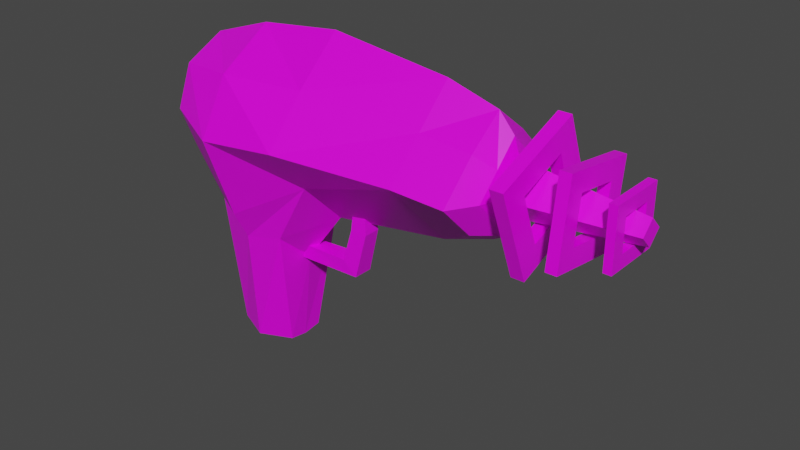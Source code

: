 # Source: RayGun.blend  (saved by Blender 2.82.7; exported with 4.5.12 LTS)
import bpy
from mathutils import Matrix  # noqa: F401  (used for matrix-valued properties, if any)

bpy.ops.wm.read_factory_settings(use_empty=True)
scene = bpy.context.scene
scene.name = 'Scene'

# ---- collections
col_collection = bpy.data.collections.new('Collection'); scene.collection.children.link(col_collection)

# ---- images (referenced by path relative to the original .blend; pixels are not part of the script)
import os
ASSET_DIR = os.environ.get("B2B_ASSET_DIR", "")  # directory of the original .blend (textures are referenced by path, not embedded)
HERE = os.path.dirname(os.path.abspath(__file__))  # packed textures are extracted next to this script under _unpacked/

def load_image(name, relpath, width, height, colorspace="sRGB"):
    """Load a texture the original file referenced (path relative to the .blend, or extracted next to this script)."""
    p = next((c for c in (os.path.join(HERE, relpath), os.path.join(ASSET_DIR, relpath)) if relpath and os.path.exists(c)), "")
    if p:
        img = bpy.data.images.load(p, check_existing=True)
        img.name = name
    else:  # same state as the original file: an image datablock whose file is absent (Cycles renders it pink)
        img = bpy.data.images.new(name, width, height)
        img.source = "FILE"
        img.filepath = "//" + (relpath or name)
    img.colorspace_settings.name = colorspace
    return img
img_pal_master_gradient_png = load_image('PAL_MASTER_Gradient.png', 'PAL_MASTER_Gradient.png', 1024, 1024, 'sRGB')

# ---- materials (node trees are filled in below, after node groups)
mat_material = bpy.data.materials.new('Material')
mat_material.alpha_threshold = 0.0
mat_material.use_transparent_shadow = False
mat_material.line_color = (0.0, 0.0, 0.0, 1.0)

# ---- material node trees
mat_material.use_nodes = True; mat_material.node_tree.nodes.clear()
_N = mat_material.node_tree.nodes; _L = mat_material.node_tree.links
n0 = _N.new('ShaderNodeOutputMaterial'); n0.name = 'Material Output'; n0.location = (300, 300)
n1 = _N.new('ShaderNodeBsdfPrincipled'); n1.name = 'Principled BSDF'; n1.location = (10, 300)
n1.distribution = 'GGX'
n1.subsurface_method = 'BURLEY'
n1.inputs[2].default_value = 0.4
n1.inputs[3].default_value = 1.45
n1.inputs[27].default_value = (0.0, 0.0, 0.0, 1.0)
n1.inputs[28].default_value = 1.0
n2 = _N.new('ShaderNodeTexImage'); n2.name = 'Image Texture'; n2.location = (-180, 280)
n2.image = img_pal_master_gradient_png
_L.new(n1.outputs[0], n0.inputs[0])
_L.new(n2.outputs[0], n1.inputs[0])
n0.is_active_output = True

# ---- world
world_world = bpy.data.worlds.new('World'); scene.world = world_world
world_world.use_nodes = True; world_world.node_tree.nodes.clear()
_N = world_world.node_tree.nodes; _L = world_world.node_tree.links
n0 = _N.new('ShaderNodeOutputWorld'); n0.name = 'World Output'; n0.location = (300, 300)
n1 = _N.new('ShaderNodeBackground'); n1.name = 'Background'; n1.location = (10, 300)
n1.inputs[0].default_value = (0.05088, 0.05088, 0.05088, 1.0)
_L.new(n1.outputs[0], n0.inputs[0])
n0.is_active_output = True
world_world.color = (0.05088, 0.05088, 0.05088)
world_world.use_sun_shadow = False
world_world.sun_shadow_jitter_overblur = 0.0

# ---- meshes
me_cylinder = bpy.data.meshes.new('Cylinder')
me_cylinder.from_pydata([(-1.024, 0.5309, 0.5858), (-0.4544, -2.611e-08, 0.5858), (-1.024, -0.5309, 0.5858), (-1.571, 5.57e-09, 0.5858), (-1.024, 0.4533, 1.341), (-0.5704, -2.062e-08, 1.341), (-1.024, -0.4533, 1.341), (-1.477, 4.605e-09, 1.341), (-1.001, 0.3492, -0.3389), (-0.496, -2.702e-08, -0.3389), (-1.001, -0.3492, -0.3389), (-1.382, 1.087e-09, -0.3389), (-0.9568, 0.5249, 0.05306), (-1.511, 5.673e-09, 0.05306), (-0.9568, -0.5249, 0.05306), (-0.739, 0.2847, 0.5858), (-1.308, -0.2847, 0.5858), (-1.25, -0.2267, 1.341), (-0.797, 0.2267, 1.341), (-0.7485, 0.2526, -0.3389), (-1.254, -0.2526, -0.3389), (-1.296, -0.3391, 0.05306), (-0.4381, 0.3391, 0.05306), (-0.739, -0.2847, 0.5858), (-1.308, 0.2847, 0.5858), (-1.25, 0.2267, 1.341), (-0.797, -0.2267, 1.341), (-0.7485, -0.2526, -0.3389), (-1.254, 0.2526, -0.3389), (-0.4381, -0.3391, 0.05306), (-1.296, 0.3391, 0.05306), (-0.9628, 0.03831, 2.519), (0.4469, 0.117, 0.2567), (0.4637, -3.008e-08, 0.2567), (0.4411, 0.1163, -0.1506), (0.4521, -2.506e-08, -0.1506), (0.4663, -2.756e-08, 0.05306), (0.4516, -0.2008, 0.05306), (0.4516, 0.2008, 0.05306), (0.4469, -0.117, 0.2567), (0.4411, -0.1163, -0.1506), (-0.3978, 0.171, -0.2196), (-0.1141, -2.842e-08, 0.3257), (-0.2551, 0.2436, 0.05306), (-0.325, 0.2423, 0.3257), (-0.2598, -2.233e-08, -0.2196), (-0.3978, -0.171, -0.2196), (-0.2551, -0.2436, 0.05306), (-0.325, -0.2423, 0.3257), (-0.92, 0.08115, 1.787), (-1.001, 0.1623, 1.787), (-0.92, -0.08115, 1.787), (-0.8388, -1.607e-08, 1.787), (-1.082, -0.08115, 1.787), (-1.001, -0.1623, 1.787), (-1.082, 0.08115, 1.787), (-1.163, -7.04e-09, 1.787), (-1.001, 0.07663, 2.519), (-0.9628, -0.03831, 2.519), (-0.9245, -1.029e-08, 2.519), (-1.039, -0.03831, 2.519), (-1.001, -0.07663, 2.519), (-1.039, 0.03831, 2.519), (-1.078, -6.028e-09, 2.519), (-1.001, -1.02e-08, 2.519), (-1.001, 0.4341, 1.657), (-1.001, 0.2734, 1.753), (-0.6771, -2.074e-08, 1.657), (-0.7277, -1.601e-08, 1.753), (-1.001, -0.4341, 1.657), (-1.001, -0.2734, 1.753), (-1.386, 3.414e-09, 1.657), (-1.275, -7.96e-10, 1.753), (-0.8644, 0.1367, 1.753), (-0.7841, 0.217, 1.657), (-1.138, -0.1367, 1.753), (-1.218, -0.217, 1.657), (-0.8644, -0.1367, 1.753), (-0.7841, -0.217, 1.657), (-1.138, 0.1367, 1.753), (-1.218, 0.217, 1.657), (-0.8257, 0.171, -0.4574), (-0.6547, -2.025e-08, -0.4574), (-0.8257, -0.171, -0.4574), (-0.9967, -0.2363, -0.4574), (-1.168, -0.171, -0.4574), (-1.254, -1.224e-09, -0.4574), (-1.168, 0.171, -0.4574), (-0.9967, 0.2363, -0.4574), (-0.9967, -1.872e-08, -0.4574), (-0.4356, -0.05386, 0.7159), (-0.5301, -0.04706, 0.7227), (-0.4356, 0.0543, 0.7159), (-0.5301, 0.04751, 0.7227), (-0.4356, -0.05386, 0.8241), (-0.5301, -0.04706, 0.8173), (-0.4356, 0.0543, 0.8241), (-0.5301, 0.04751, 0.8173), (-0.2288, 0.0623, 0.6583), (-0.2288, -0.06185, 0.6583), (-0.1466, 0.0623, 0.7514), (-0.1466, -0.06185, 0.7514), (-0.2152, 0.04751, 0.3128), (-0.2152, -0.04706, 0.3128), (-0.1223, 0.04751, 0.2953), (-0.1223, -0.04706, 0.2953), (-0.6092, -0.1694, 1.881), (-1.168, -0.3882, 1.881), (-0.828, 0.3897, 1.881), (-1.387, 0.1709, 1.881), (-0.6092, -0.1694, 1.962), (-1.168, -0.3882, 1.962), (-0.828, 0.3897, 1.962), (-1.387, 0.1709, 1.962), (-0.9061, 0.2113, 1.881), (-0.7877, -0.09129, 1.881), (-1.09, -0.2097, 1.881), (-1.209, 0.09285, 1.881), (-1.209, 0.09285, 1.962), (-0.9061, 0.2113, 1.962), (-0.7877, -0.09129, 1.962), (-1.09, -0.2097, 1.962), (-0.7141, 0.2142, 2.144), (-0.7827, -0.2851, 2.144), (-1.213, 0.2828, 2.144), (-1.282, -0.2165, 2.144), (-0.7141, 0.2142, 2.212), (-0.7827, -0.2851, 2.212), (-1.213, 0.2828, 2.212), (-1.282, -0.2165, 2.212), (-1.115, 0.1525, 2.144), (-0.8444, 0.1154, 2.144), (-0.8815, -0.1548, 2.144), (-1.152, -0.1177, 2.144), (-1.152, -0.1177, 2.212), (-1.115, 0.1525, 2.212), (-0.8444, 0.1154, 2.212), (-0.8815, -0.1548, 2.212), (-0.8194, 0.1793, 2.386), (-0.8194, -0.178, 2.386), (-1.177, 0.1793, 2.386), (-1.177, -0.178, 2.386), (-0.8194, 0.1793, 2.434), (-0.8194, -0.178, 2.434), (-1.177, 0.1793, 2.434), (-1.177, -0.178, 2.434), (-1.095, 0.09729, 2.386), (-0.9014, 0.09729, 2.386), (-0.9014, -0.09602, 2.386), (-1.095, -0.09602, 2.386), (-1.095, -0.09602, 2.434), (-1.095, 0.09729, 2.434), (-0.9014, 0.09729, 2.434), (-0.9014, -0.09602, 2.434)], [], [(68, 73, 49, 52), (70, 77, 51, 54), (77, 68, 52, 51), (72, 75, 53, 56), (66, 79, 55, 50), (46, 45, 35, 40), (24, 25, 4, 0), (16, 17, 7, 3), (23, 26, 6, 2), (15, 18, 5, 1), (28, 8, 88, 87), (21, 13, 11, 20), (30, 12, 8, 28), (29, 14, 10, 27), (23, 2, 14, 29), (24, 0, 12, 30), (16, 3, 13, 21), (45, 41, 34, 35), (0, 15, 22, 12), (2, 16, 21, 14), (14, 21, 20, 10), (11, 28, 87, 86), (0, 4, 18, 15), (2, 6, 17, 16), (12, 22, 19, 8), (26, 78, 69, 6), (25, 80, 65, 4), (6, 69, 76, 17), (8, 19, 81, 88), (3, 24, 30, 13), (44, 42, 33, 32), (43, 44, 32, 38), (13, 30, 28, 11), (19, 9, 82, 81), (1, 5, 26, 23), (3, 7, 25, 24), (17, 76, 71, 7), (4, 65, 74, 18), (18, 74, 67, 5), (38, 36, 35, 34), (32, 33, 36, 38), (33, 39, 37, 36), (36, 37, 40, 35), (48, 47, 37, 39), (42, 48, 39, 33), (41, 43, 38, 34), (47, 46, 40, 37), (29, 27, 46, 47), (19, 22, 43, 41), (1, 23, 48, 42), (23, 29, 47, 48), (22, 15, 44, 43), (15, 1, 42, 44), (9, 19, 41, 45), (27, 9, 45, 46), (49, 50, 57, 31), (53, 54, 61, 60), (52, 49, 31, 59), (50, 55, 62, 57), (75, 70, 54, 53), (79, 72, 56, 55), (7, 71, 80, 25), (5, 67, 78, 26), (64, 62, 63, 60), (58, 64, 60, 61), (59, 31, 64, 58), (31, 57, 62, 64), (54, 51, 58, 61), (56, 53, 60, 63), (55, 56, 63, 62), (51, 52, 59, 58), (74, 65, 66, 73), (78, 67, 68, 77), (76, 69, 70, 75), (80, 71, 72, 79), (67, 74, 73, 68), (71, 76, 75, 72), (69, 78, 77, 70), (65, 80, 79, 66), (73, 66, 50, 49), (89, 83, 84, 85), (87, 89, 85, 86), (88, 81, 89, 87), (81, 82, 83, 89), (27, 10, 84, 83), (10, 20, 85, 84), (9, 27, 83, 82), (20, 11, 86, 85), (90, 91, 93, 92), (92, 93, 97, 96), (96, 97, 95, 94), (94, 95, 91, 90), (94, 90, 99, 101), (97, 93, 91, 95), (99, 98, 102, 103), (92, 96, 100, 98), (90, 92, 98, 99), (96, 94, 101, 100), (102, 104, 105, 103), (101, 99, 103, 105), (98, 100, 104, 102), (100, 101, 105, 104), (111, 110, 120, 121), (108, 109, 113, 112), (108, 106, 115, 114), (110, 111, 107, 106), (108, 112, 110, 106), (113, 109, 107, 111), (116, 117, 118, 121), (114, 119, 118, 117), (110, 112, 119, 120), (109, 108, 114, 117), (106, 107, 116, 115), (113, 111, 121, 118), (112, 113, 118, 119), (107, 109, 117, 116), (115, 116, 121, 120), (114, 115, 120, 119), (127, 126, 136, 137), (124, 125, 129, 128), (124, 122, 131, 130), (126, 127, 123, 122), (124, 128, 126, 122), (129, 125, 123, 127), (132, 133, 134, 137), (130, 135, 134, 133), (126, 128, 135, 136), (125, 124, 130, 133), (122, 123, 132, 131), (129, 127, 137, 134), (128, 129, 134, 135), (123, 125, 133, 132), (131, 132, 137, 136), (130, 131, 136, 135), (143, 142, 152, 153), (140, 141, 145, 144), (140, 138, 147, 146), (142, 143, 139, 138), (140, 144, 142, 138), (145, 141, 139, 143), (148, 149, 150, 153), (146, 151, 150, 149), (142, 144, 151, 152), (141, 140, 146, 149), (138, 139, 148, 147), (145, 143, 153, 150), (144, 145, 150, 151), (139, 141, 149, 148), (147, 148, 153, 152), (146, 147, 152, 151)])
_uv = me_cylinder.uv_layers.new(name='UVMap')
_uv.uv.foreach_set('vector', [0.2546, 0.7838, 0.2546, 0.7995, 0.2548, 0.806, 0.2548, 0.7966, 0.2546, 0.8153, 0.2546, 0.7995, 0.2548, 0.806, 0.2548, 0.8153, 0.2546, 0.7995, 0.2546, 0.7838, 0.2548, 0.7966, 0.2548, 0.806, 0.2546, 0.8469, 0.2546, 0.8311, 0.2548, 0.8247, 0.2548, 0.8341, 0.2546, 0.8153, 0.2546, 0.8311, 0.2548, 0.8247, 0.2548, 0.8153, 0.2431, 0.7457, 0.2431, 0.7297, 0.2435, 0.6475, 0.2435, 0.6488, 0.2478, 0.8508, 0.2522, 0.8441, 0.2522, 0.8179, 0.2478, 0.8179, 0.2478, 0.8508, 0.2522, 0.8441, 0.2522, 0.8703, 0.2478, 0.8812, 0.2478, 0.7851, 0.2522, 0.7918, 0.2522, 0.8179, 0.2478, 0.8179, 0.2478, 0.7851, 0.2522, 0.7918, 0.2522, 0.7656, 0.2478, 0.7522, 0.2424, 0.8445, 0.2424, 0.8153, 0.2417, 0.8148, 0.2417, 0.8345, 0.2447, 0.8494, 0.2447, 0.8742, 0.2424, 0.8593, 0.2424, 0.8445, 0.2447, 0.8494, 0.2447, 0.8102, 0.2424, 0.8153, 0.2424, 0.8445, 0.2447, 0.7503, 0.2447, 0.8102, 0.2424, 0.8153, 0.2424, 0.7862, 0.2478, 0.7851, 0.2478, 0.8179, 0.2447, 0.8102, 0.2447, 0.7503, 0.2478, 0.8508, 0.2478, 0.8179, 0.2447, 0.8102, 0.2447, 0.8494, 0.2478, 0.8508, 0.2478, 0.8812, 0.2447, 0.8742, 0.2447, 0.8494, 0.2431, 0.7297, 0.2431, 0.7457, 0.2435, 0.6488, 0.2435, 0.6475, 0.2478, 0.8179, 0.2478, 0.7851, 0.2447, 0.7503, 0.2447, 0.8102, 0.2478, 0.8179, 0.2478, 0.8508, 0.2447, 0.8494, 0.2447, 0.8102, 0.2447, 0.8102, 0.2447, 0.8494, 0.2424, 0.8445, 0.2424, 0.8153, 0.2424, 0.8593, 0.2424, 0.8445, 0.2417, 0.8345, 0.2417, 0.8446, 0.2478, 0.8179, 0.2522, 0.8179, 0.2522, 0.7918, 0.2478, 0.7851, 0.2478, 0.8179, 0.2522, 0.8179, 0.2522, 0.8441, 0.2478, 0.8508, 0.2447, 0.8102, 0.2447, 0.7503, 0.2424, 0.7862, 0.2424, 0.8153, 0.2522, 0.7918, 0.2541, 0.7903, 0.2541, 0.8153, 0.2522, 0.8179, 0.2522, 0.8441, 0.2541, 0.8404, 0.2541, 0.8153, 0.2522, 0.8179, 0.2522, 0.8179, 0.2541, 0.8153, 0.2541, 0.8404, 0.2522, 0.8441, 0.2424, 0.8153, 0.2424, 0.7862, 0.2417, 0.7951, 0.2417, 0.8148, 0.2478, 0.8812, 0.2478, 0.8508, 0.2447, 0.8494, 0.2447, 0.8742, 0.2463, 0.7373, 0.2463, 0.7129, 0.2459, 0.6462, 0.2459, 0.6481, 0.2447, 0.7292, 0.2463, 0.7373, 0.2459, 0.6481, 0.2447, 0.6476, 0.2447, 0.8742, 0.2447, 0.8494, 0.2424, 0.8445, 0.2424, 0.8593, 0.2424, 0.7862, 0.2424, 0.757, 0.2417, 0.7753, 0.2417, 0.7951, 0.2478, 0.7522, 0.2522, 0.7656, 0.2522, 0.7918, 0.2478, 0.7851, 0.2478, 0.8812, 0.2522, 0.8703, 0.2522, 0.8441, 0.2478, 0.8508, 0.2522, 0.8441, 0.2541, 0.8404, 0.2541, 0.8598, 0.2522, 0.8703, 0.2522, 0.8179, 0.2541, 0.8153, 0.2541, 0.7903, 0.2522, 0.7918, 0.2522, 0.7918, 0.2541, 0.7903, 0.2541, 0.7779, 0.2522, 0.7656, 0.2447, 0.6476, 0.2447, 0.6459, 0.2435, 0.6475, 0.2435, 0.6488, 0.2459, 0.6481, 0.2459, 0.6462, 0.2447, 0.6459, 0.2447, 0.6476, 0.2459, 0.6462, 0.2459, 0.6481, 0.2447, 0.6476, 0.2447, 0.6459, 0.2447, 0.6459, 0.2447, 0.6476, 0.2435, 0.6488, 0.2435, 0.6475, 0.2463, 0.7373, 0.2447, 0.7292, 0.2447, 0.6476, 0.2459, 0.6481, 0.2463, 0.7129, 0.2463, 0.7373, 0.2459, 0.6481, 0.2459, 0.6462, 0.2431, 0.7457, 0.2447, 0.7292, 0.2447, 0.6476, 0.2435, 0.6488, 0.2447, 0.7292, 0.2431, 0.7457, 0.2435, 0.6488, 0.2447, 0.6476, 0.2447, 0.7503, 0.2424, 0.7862, 0.2431, 0.7457, 0.2447, 0.7292, 0.2424, 0.7862, 0.2447, 0.7503, 0.2447, 0.7292, 0.2431, 0.7457, 0.2478, 0.7522, 0.2478, 0.7851, 0.2463, 0.7373, 0.2463, 0.7129, 0.2478, 0.7851, 0.2447, 0.7503, 0.2447, 0.7292, 0.2463, 0.7373, 0.2447, 0.7503, 0.2478, 0.7851, 0.2463, 0.7373, 0.2447, 0.7292, 0.2478, 0.7851, 0.2478, 0.7522, 0.2463, 0.7129, 0.2463, 0.7373, 0.2424, 0.757, 0.2424, 0.7862, 0.2431, 0.7457, 0.2431, 0.7297, 0.2424, 0.7862, 0.2424, 0.757, 0.2431, 0.7297, 0.2431, 0.7457, 0.2548, 0.806, 0.2548, 0.8153, 0.2591, 0.8153, 0.2591, 0.8109, 0.2548, 0.8247, 0.2548, 0.8153, 0.2591, 0.8153, 0.2591, 0.8197, 0.2548, 0.7966, 0.2548, 0.806, 0.2591, 0.8109, 0.2591, 0.8065, 0.2548, 0.8153, 0.2548, 0.8247, 0.2591, 0.8197, 0.2591, 0.8153, 0.2546, 0.8311, 0.2546, 0.8153, 0.2548, 0.8153, 0.2548, 0.8247, 0.2546, 0.8311, 0.2546, 0.8469, 0.2548, 0.8341, 0.2548, 0.8247, 0.2522, 0.8703, 0.2541, 0.8598, 0.2541, 0.8404, 0.2522, 0.8441, 0.2522, 0.7656, 0.2541, 0.7779, 0.2541, 0.7903, 0.2522, 0.7918, 0.2591, 0.8153, 0.2591, 0.8197, 0.2591, 0.8242, 0.2591, 0.8197, 0.2591, 0.8109, 0.2591, 0.8153, 0.2591, 0.8197, 0.2591, 0.8153, 0.2591, 0.8065, 0.2591, 0.8109, 0.2591, 0.8153, 0.2591, 0.8109, 0.2591, 0.8109, 0.2591, 0.8153, 0.2591, 0.8197, 0.2591, 0.8153, 0.2548, 0.8153, 0.2548, 0.806, 0.2591, 0.8109, 0.2591, 0.8153, 0.2548, 0.8341, 0.2548, 0.8247, 0.2591, 0.8197, 0.2591, 0.8242, 0.2548, 0.8247, 0.2548, 0.8341, 0.2591, 0.8242, 0.2591, 0.8197, 0.2548, 0.806, 0.2548, 0.7966, 0.2591, 0.8065, 0.2591, 0.8109, 0.2541, 0.7903, 0.2541, 0.8153, 0.2546, 0.8153, 0.2546, 0.7995, 0.2541, 0.7903, 0.2541, 0.7779, 0.2546, 0.7838, 0.2546, 0.7995, 0.2541, 0.8404, 0.2541, 0.8153, 0.2546, 0.8153, 0.2546, 0.8311, 0.2541, 0.8404, 0.2541, 0.8598, 0.2546, 0.8469, 0.2546, 0.8311, 0.2541, 0.7779, 0.2541, 0.7903, 0.2546, 0.7995, 0.2546, 0.7838, 0.2541, 0.8598, 0.2541, 0.8404, 0.2546, 0.8311, 0.2546, 0.8469, 0.2541, 0.8153, 0.2541, 0.7903, 0.2546, 0.7995, 0.2546, 0.8153, 0.2541, 0.8153, 0.2541, 0.8404, 0.2546, 0.8311, 0.2546, 0.8153, 0.2546, 0.7995, 0.2546, 0.8153, 0.2548, 0.8153, 0.2548, 0.806, 0.2417, 0.8148, 0.2417, 0.7951, 0.2417, 0.8148, 0.2417, 0.8345, 0.2417, 0.8345, 0.2417, 0.8148, 0.2417, 0.8345, 0.2417, 0.8446, 0.2417, 0.8148, 0.2417, 0.7951, 0.2417, 0.8148, 0.2417, 0.8345, 0.2417, 0.7951, 0.2417, 0.7753, 0.2417, 0.7951, 0.2417, 0.8148, 0.2424, 0.7862, 0.2424, 0.8153, 0.2417, 0.8148, 0.2417, 0.7951, 0.2424, 0.8153, 0.2424, 0.8445, 0.2417, 0.8345, 0.2417, 0.8148, 0.2424, 0.757, 0.2424, 0.7862, 0.2417, 0.7951, 0.2417, 0.7753, 0.2424, 0.8445, 0.2424, 0.8593, 0.2417, 0.8446, 0.2417, 0.8345, 0.2486, 0.75, 0.2486, 0.7609, 0.2486, 0.7609, 0.2486, 0.75, 0.2486, 0.75, 0.2486, 0.7609, 0.2492, 0.7609, 0.2492, 0.75, 0.2492, 0.75, 0.2492, 0.7609, 0.2492, 0.7609, 0.2492, 0.75, 0.2492, 0.75, 0.2492, 0.7609, 0.2486, 0.7609, 0.2486, 0.75, 0.2492, 0.75, 0.2486, 0.75, 0.2482, 0.7262, 0.2488, 0.7167, 0.2492, 0.7609, 0.2486, 0.7609, 0.2486, 0.7609, 0.2492, 0.7609, 0.2482, 0.7262, 0.2482, 0.7262, 0.2462, 0.7246, 0.2462, 0.7246, 0.2486, 0.75, 0.2492, 0.75, 0.2488, 0.7167, 0.2482, 0.7262, 0.2486, 0.75, 0.2486, 0.75, 0.2482, 0.7262, 0.2482, 0.7262, 0.2492, 0.75, 0.2492, 0.75, 0.2488, 0.7167, 0.2488, 0.7167, 0.2462, 0.7246, 0.2461, 0.7139, 0.2461, 0.7139, 0.2462, 0.7246, 0.2488, 0.7167, 0.2482, 0.7262, 0.2462, 0.7246, 0.2461, 0.7139, 0.2482, 0.7262, 0.2488, 0.7167, 0.2461, 0.7139, 0.2462, 0.7246, 0.2488, 0.7167, 0.2488, 0.7167, 0.2461, 0.7139, 0.2461, 0.7139, 0.03041, 0.834, 0.03041, 0.5982, 0.03041, 0.6735, 0.03041, 0.8011, 0.02984, 0.6905, 0.02984, 0.9263, 0.03041, 0.9263, 0.03041, 0.6905, 0.02984, 0.6905, 0.02984, 0.5982, 0.02984, 0.6735, 0.02984, 0.7234, 0.03041, 0.5982, 0.03041, 0.834, 0.02984, 0.834, 0.02984, 0.5982, 0.02984, 0.6905, 0.03041, 0.6905, 0.03041, 0.5982, 0.02984, 0.5982, 0.03041, 0.9263, 0.02984, 0.9263, 0.02984, 0.834, 0.03041, 0.834, 0.02984, 0.8011, 0.02984, 0.8511, 0.03041, 0.8511, 0.03041, 0.8011, 0.02984, 0.7234, 0.03041, 0.7234, 0.03041, 0.8511, 0.02984, 0.8511, 0.03041, 0.5982, 0.03041, 0.6905, 0.03041, 0.7234, 0.03041, 0.6735, 0.02984, 0.9263, 0.02984, 0.6905, 0.02984, 0.7234, 0.02984, 0.8511, 0.02984, 0.5982, 0.02984, 0.834, 0.02984, 0.8011, 0.02984, 0.6735, 0.03041, 0.9263, 0.03041, 0.834, 0.03041, 0.8011, 0.03041, 0.8511, 0.03041, 0.6905, 0.03041, 0.9263, 0.03041, 0.8511, 0.03041, 0.7234, 0.02984, 0.834, 0.02984, 0.9263, 0.02984, 0.8511, 0.02984, 0.8011, 0.02984, 0.6735, 0.02984, 0.8011, 0.03041, 0.8011, 0.03041, 0.6735, 0.02984, 0.7234, 0.02984, 0.6735, 0.03041, 0.6735, 0.03041, 0.7234, 0.1965, 0.6031, 0.1965, 0.5563, 0.1965, 0.6451, 0.1965, 0.6704, 0.1918, 0.8967, 0.1918, 0.9434, 0.1965, 0.9434, 0.1965, 0.8967, 0.1918, 0.8967, 0.1918, 0.5563, 0.1918, 0.6451, 0.1918, 0.8293, 0.1965, 0.5563, 0.1965, 0.6031, 0.1918, 0.6031, 0.1918, 0.5563, 0.1918, 0.8967, 0.1965, 0.8967, 0.1965, 0.5563, 0.1918, 0.5563, 0.1965, 0.9434, 0.1918, 0.9434, 0.1918, 0.6031, 0.1965, 0.6031, 0.1918, 0.6704, 0.1918, 0.8546, 0.1965, 0.8546, 0.1965, 0.6704, 0.1918, 0.8293, 0.1965, 0.8293, 0.1965, 0.8546, 0.1918, 0.8546, 0.1965, 0.5563, 0.1965, 0.8967, 0.1965, 0.8293, 0.1965, 0.6451, 0.1918, 0.9434, 0.1918, 0.8967, 0.1918, 0.8293, 0.1918, 0.8546, 0.1918, 0.5563, 0.1918, 0.6031, 0.1918, 0.6704, 0.1918, 0.6451, 0.1965, 0.9434, 0.1965, 0.6031, 0.1965, 0.6704, 0.1965, 0.8546, 0.1965, 0.8967, 0.1965, 0.9434, 0.1965, 0.8546, 0.1965, 0.8293, 0.1918, 0.6031, 0.1918, 0.9434, 0.1918, 0.8546, 0.1918, 0.6704, 0.1918, 0.6451, 0.1918, 0.6704, 0.1965, 0.6704, 0.1965, 0.6451, 0.1918, 0.8293, 0.1918, 0.6451, 0.1965, 0.6451, 0.1965, 0.8293, 0.03373, 0.6869, 0.03373, 0.6869, 0.03373, 0.7215, 0.03373, 0.7215, 0.03339, 0.8376, 0.03339, 0.8376, 0.03373, 0.8376, 0.03373, 0.8376, 0.03339, 0.8376, 0.03339, 0.6869, 0.03339, 0.7215, 0.03339, 0.803, 0.03373, 0.6869, 0.03373, 0.6869, 0.03339, 0.6869, 0.03339, 0.6869, 0.03339, 0.8376, 0.03373, 0.8376, 0.03373, 0.6869, 0.03339, 0.6869, 0.03373, 0.8376, 0.03339, 0.8376, 0.03339, 0.6869, 0.03373, 0.6869, 0.03339, 0.7215, 0.03339, 0.803, 0.03373, 0.803, 0.03373, 0.7215, 0.03339, 0.803, 0.03373, 0.803, 0.03373, 0.803, 0.03339, 0.803, 0.03373, 0.6869, 0.03373, 0.8376, 0.03373, 0.803, 0.03373, 0.7215, 0.03339, 0.8376, 0.03339, 0.8376, 0.03339, 0.803, 0.03339, 0.803, 0.03339, 0.6869, 0.03339, 0.6869, 0.03339, 0.7215, 0.03339, 0.7215, 0.03373, 0.8376, 0.03373, 0.6869, 0.03373, 0.7215, 0.03373, 0.803, 0.03373, 0.8376, 0.03373, 0.8376, 0.03373, 0.803, 0.03373, 0.803, 0.03339, 0.6869, 0.03339, 0.8376, 0.03339, 0.803, 0.03339, 0.7215, 0.03339, 0.7215, 0.03339, 0.7215, 0.03373, 0.7215, 0.03373, 0.7215, 0.03339, 0.803, 0.03339, 0.7215, 0.03373, 0.7215, 0.03373, 0.803])
me_cylinder.materials.append(mat_material)
me_cylinder.use_remesh_fix_poles = True
me_cylinder.use_remesh_preserve_attributes = False
me_cylinder.use_mirror_vertex_groups = False
me_cylinder.update()

# ---- objects
ob_cylinder = bpy.data.objects.new('Cylinder', me_cylinder)

# ---- transforms, parenting, visibility, modifiers, constraints
ob_cylinder.location = (0.0, 0.0, 0.0)
ob_cylinder.rotation_euler = (-0.0, 1.571, 0.0)
ob_cylinder.lineart.crease_threshold = 0.0

# ---- collection membership
col_collection.objects.link(ob_cylinder)

# ---- scene / render settings (as saved in the file)
scene.frame_start = 1; scene.frame_end = 250; scene.frame_set(1)
scene.render.engine = 'BLENDER_EEVEE_NEXT'
scene.cycles.use_denoising = False
scene.cycles.samples = 128
scene.cycles.sampling_pattern = 'TABULATED_SOBOL'
scene.cycles.use_adaptive_sampling = False
scene.cycles.use_light_tree = False
scene.view_settings.view_transform = 'Filmic'
bpy.context.view_layer.update()

# ---- added for rendering (the .blend has no active camera and no usable light): camera, sun
cam_auto = bpy.data.cameras.new('AutoCamera')
cam_auto.lens = 50.0
cam_auto.sensor_width = 36.0
cam_auto.clip_end = 1000.0
ob_auto_camera = bpy.data.objects.new('AutoCamera', cam_auto)
scene.collection.objects.link(ob_auto_camera)
ob_auto_camera.location = (4.51005, -4.17497, 3.33586)
ob_auto_camera.rotation_euler = (1.09748, -7.21219e-08, 0.694738)
scene.camera = ob_auto_camera
light_auto_sun = bpy.data.lights.new('AutoSun', 'SUN')
light_auto_sun.energy = 3.0
light_auto_sun.angle = 0.0523599
ob_auto_sun = bpy.data.objects.new('AutoSun', light_auto_sun)
scene.collection.objects.link(ob_auto_sun)
ob_auto_sun.rotation_euler = (0.872665, 0.174533, 0.523599)
bpy.context.view_layer.update()
